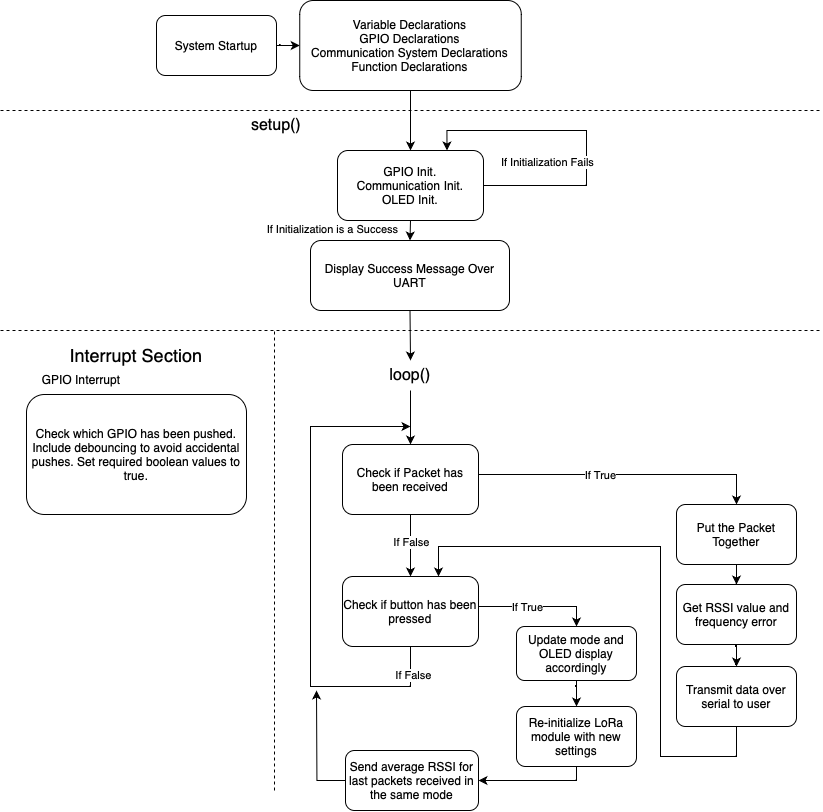

The diagram above was exported from draw.io. Its source (the exported page's mxGraphModel, read from the mxfile embedded in the PNG):
<mxGraphModel dx="1363" dy="817" grid="1" gridSize="10" guides="1" tooltips="1" connect="1" arrows="1" fold="1" page="1" pageScale="1" pageWidth="827" pageHeight="1169" math="0" shadow="0">
  <root>
    <mxCell id="0" />
    <mxCell id="1" parent="0" />
    <mxCell id="0ru8BeK-aTaZE3uWYio6-55" value="" style="edgeStyle=orthogonalEdgeStyle;rounded=0;orthogonalLoop=1;jettySize=auto;html=1;" parent="1" source="0ru8BeK-aTaZE3uWYio6-1" target="0ru8BeK-aTaZE3uWYio6-54" edge="1">
      <mxGeometry relative="1" as="geometry" />
    </mxCell>
    <mxCell id="0ru8BeK-aTaZE3uWYio6-1" value="System Startup" style="rounded=1;whiteSpace=wrap;html=1;" parent="1" vertex="1">
      <mxGeometry x="160" y="255" width="120" height="60" as="geometry" />
    </mxCell>
    <mxCell id="pnM8CGEjkHiDQ7DCTGUV-3" style="edgeStyle=orthogonalEdgeStyle;rounded=0;orthogonalLoop=1;jettySize=auto;html=1;exitX=1;exitY=0.5;exitDx=0;exitDy=0;entryX=0.75;entryY=0;entryDx=0;entryDy=0;" parent="1" source="0ru8BeK-aTaZE3uWYio6-3" target="0ru8BeK-aTaZE3uWYio6-3" edge="1">
      <mxGeometry relative="1" as="geometry">
        <mxPoint x="580" y="350" as="targetPoint" />
        <Array as="points">
          <mxPoint x="590" y="425" />
          <mxPoint x="590" y="370" />
          <mxPoint x="451" y="370" />
        </Array>
      </mxGeometry>
    </mxCell>
    <mxCell id="pnM8CGEjkHiDQ7DCTGUV-4" value="If Initialization Fails" style="edgeLabel;html=1;align=center;verticalAlign=middle;resizable=0;points=[];" parent="pnM8CGEjkHiDQ7DCTGUV-3" connectable="0" vertex="1">
      <mxGeometry x="-0.1361" y="-1" relative="1" as="geometry">
        <mxPoint x="-41" y="10" as="offset" />
      </mxGeometry>
    </mxCell>
    <mxCell id="0ru8BeK-aTaZE3uWYio6-3" value="GPIO Init.&lt;br&gt;Communication Init.&lt;br&gt;OLED Init." style="rounded=1;whiteSpace=wrap;html=1;" parent="1" vertex="1">
      <mxGeometry x="341" y="390" width="146" height="70" as="geometry" />
    </mxCell>
    <mxCell id="0ru8BeK-aTaZE3uWYio6-4" value="&lt;font style=&quot;font-size: 16px;&quot;&gt;setup()&lt;/font&gt;" style="text;html=1;strokeColor=none;fillColor=none;align=center;verticalAlign=middle;whiteSpace=wrap;rounded=0;strokeWidth=1;" parent="1" vertex="1">
      <mxGeometry x="250" y="350" width="60" height="30" as="geometry" />
    </mxCell>
    <mxCell id="0ru8BeK-aTaZE3uWYio6-9" value="" style="endArrow=classic;html=1;rounded=0;exitX=0.5;exitY=1;exitDx=0;exitDy=0;entryX=0.5;entryY=0;entryDx=0;entryDy=0;" parent="1" source="0ru8BeK-aTaZE3uWYio6-3" target="0ru8BeK-aTaZE3uWYio6-11" edge="1">
      <mxGeometry width="50" height="50" relative="1" as="geometry">
        <mxPoint x="178.5" y="485" as="sourcePoint" />
        <mxPoint x="527" y="325" as="targetPoint" />
        <Array as="points" />
      </mxGeometry>
    </mxCell>
    <mxCell id="0ru8BeK-aTaZE3uWYio6-10" value="If Initialization is a Success" style="edgeLabel;html=1;align=center;verticalAlign=middle;resizable=0;points=[];" parent="0ru8BeK-aTaZE3uWYio6-9" connectable="0" vertex="1">
      <mxGeometry x="-0.1757" y="1" relative="1" as="geometry">
        <mxPoint x="-79" as="offset" />
      </mxGeometry>
    </mxCell>
    <mxCell id="0ru8BeK-aTaZE3uWYio6-11" value="Display Success Message Over UART" style="rounded=1;whiteSpace=wrap;html=1;" parent="1" vertex="1">
      <mxGeometry x="314" y="480" width="199" height="70" as="geometry" />
    </mxCell>
    <mxCell id="0ru8BeK-aTaZE3uWYio6-12" value="Check if Packet has been received" style="rounded=1;whiteSpace=wrap;html=1;" parent="1" vertex="1">
      <mxGeometry x="346" y="684" width="136" height="70" as="geometry" />
    </mxCell>
    <mxCell id="0ru8BeK-aTaZE3uWYio6-13" value="&lt;font style=&quot;font-size: 16px;&quot;&gt;loop()&lt;/font&gt;" style="text;html=1;strokeColor=none;fillColor=none;align=center;verticalAlign=middle;whiteSpace=wrap;rounded=0;strokeWidth=1;" parent="1" vertex="1">
      <mxGeometry x="384" y="600" width="60" height="30" as="geometry" />
    </mxCell>
    <mxCell id="0ru8BeK-aTaZE3uWYio6-15" value="&lt;font style=&quot;font-size: 18px;&quot;&gt;Interrupt Section&lt;/font&gt;" style="text;html=1;strokeColor=none;fillColor=none;align=center;verticalAlign=middle;whiteSpace=wrap;rounded=0;" parent="1" vertex="1">
      <mxGeometry x="45" y="580" width="190" height="30" as="geometry" />
    </mxCell>
    <mxCell id="0ru8BeK-aTaZE3uWYio6-18" value="Check which GPIO has been pushed. Include debouncing to avoid accidental pushes. Set required boolean values to true." style="rounded=1;whiteSpace=wrap;html=1;" parent="1" vertex="1">
      <mxGeometry x="30" y="634" width="220" height="120" as="geometry" />
    </mxCell>
    <mxCell id="0ru8BeK-aTaZE3uWYio6-19" value="GPIO Interrupt" style="text;html=1;strokeColor=none;fillColor=none;align=center;verticalAlign=middle;whiteSpace=wrap;rounded=0;" parent="1" vertex="1">
      <mxGeometry x="30" y="604" width="110" height="30" as="geometry" />
    </mxCell>
    <mxCell id="0ru8BeK-aTaZE3uWYio6-21" value="" style="endArrow=none;dashed=1;html=1;rounded=0;" parent="1" edge="1">
      <mxGeometry width="50" height="50" relative="1" as="geometry">
        <mxPoint x="278" y="1030" as="sourcePoint" />
        <mxPoint x="278" y="570" as="targetPoint" />
      </mxGeometry>
    </mxCell>
    <mxCell id="0ru8BeK-aTaZE3uWYio6-22" value="" style="endArrow=classic;html=1;rounded=0;entryX=0.5;entryY=0;entryDx=0;entryDy=0;" parent="1" target="0ru8BeK-aTaZE3uWYio6-25" edge="1">
      <mxGeometry width="50" height="50" relative="1" as="geometry">
        <mxPoint x="482" y="714" as="sourcePoint" />
        <mxPoint x="639" y="744" as="targetPoint" />
        <Array as="points">
          <mxPoint x="740" y="714" />
        </Array>
      </mxGeometry>
    </mxCell>
    <mxCell id="0ru8BeK-aTaZE3uWYio6-23" value="If True" style="edgeLabel;html=1;align=center;verticalAlign=middle;resizable=0;points=[];" parent="0ru8BeK-aTaZE3uWYio6-22" connectable="0" vertex="1">
      <mxGeometry x="-0.1494" relative="1" as="geometry">
        <mxPoint x="-2" as="offset" />
      </mxGeometry>
    </mxCell>
    <mxCell id="pnM8CGEjkHiDQ7DCTGUV-9" style="edgeStyle=orthogonalEdgeStyle;rounded=0;orthogonalLoop=1;jettySize=auto;html=1;" parent="1" source="0ru8BeK-aTaZE3uWYio6-25" target="0ru8BeK-aTaZE3uWYio6-26" edge="1">
      <mxGeometry relative="1" as="geometry" />
    </mxCell>
    <mxCell id="0ru8BeK-aTaZE3uWYio6-25" value="Put the Packet Together" style="rounded=1;whiteSpace=wrap;html=1;" parent="1" vertex="1">
      <mxGeometry x="680" y="744" width="120" height="60" as="geometry" />
    </mxCell>
    <mxCell id="pnM8CGEjkHiDQ7DCTGUV-8" style="edgeStyle=orthogonalEdgeStyle;rounded=0;orthogonalLoop=1;jettySize=auto;html=1;" parent="1" source="0ru8BeK-aTaZE3uWYio6-26" target="0ru8BeK-aTaZE3uWYio6-28" edge="1">
      <mxGeometry relative="1" as="geometry" />
    </mxCell>
    <mxCell id="0ru8BeK-aTaZE3uWYio6-26" value="Get RSSI value and frequency error" style="rounded=1;whiteSpace=wrap;html=1;" parent="1" vertex="1">
      <mxGeometry x="680" y="824" width="120" height="60" as="geometry" />
    </mxCell>
    <mxCell id="0ru8BeK-aTaZE3uWYio6-28" value="Transmit data over serial to user" style="rounded=1;whiteSpace=wrap;html=1;" parent="1" vertex="1">
      <mxGeometry x="680" y="906" width="120" height="60" as="geometry" />
    </mxCell>
    <mxCell id="0ru8BeK-aTaZE3uWYio6-29" value="Check if button has been pressed" style="rounded=1;whiteSpace=wrap;html=1;" parent="1" vertex="1">
      <mxGeometry x="346" y="816" width="136" height="70" as="geometry" />
    </mxCell>
    <mxCell id="0ru8BeK-aTaZE3uWYio6-30" value="" style="endArrow=classic;html=1;rounded=0;entryX=0.5;entryY=0;entryDx=0;entryDy=0;" parent="1" target="0ru8BeK-aTaZE3uWYio6-32" edge="1">
      <mxGeometry width="50" height="50" relative="1" as="geometry">
        <mxPoint x="482" y="846" as="sourcePoint" />
        <mxPoint x="639" y="876" as="targetPoint" />
        <Array as="points">
          <mxPoint x="580" y="846" />
        </Array>
      </mxGeometry>
    </mxCell>
    <mxCell id="0ru8BeK-aTaZE3uWYio6-31" value="If True" style="edgeLabel;html=1;align=center;verticalAlign=middle;resizable=0;points=[];" parent="0ru8BeK-aTaZE3uWYio6-30" connectable="0" vertex="1">
      <mxGeometry x="-0.1494" relative="1" as="geometry">
        <mxPoint x="-2" as="offset" />
      </mxGeometry>
    </mxCell>
    <mxCell id="pnM8CGEjkHiDQ7DCTGUV-7" style="edgeStyle=orthogonalEdgeStyle;rounded=0;orthogonalLoop=1;jettySize=auto;html=1;entryX=0.5;entryY=0;entryDx=0;entryDy=0;" parent="1" source="0ru8BeK-aTaZE3uWYio6-32" target="0ru8BeK-aTaZE3uWYio6-33" edge="1">
      <mxGeometry relative="1" as="geometry" />
    </mxCell>
    <mxCell id="0ru8BeK-aTaZE3uWYio6-32" value="Update mode and OLED display accordingly" style="rounded=1;whiteSpace=wrap;html=1;" parent="1" vertex="1">
      <mxGeometry x="520" y="866" width="120" height="54" as="geometry" />
    </mxCell>
    <mxCell id="0ru8BeK-aTaZE3uWYio6-33" value="Re-initialize LoRa module with new settings" style="rounded=1;whiteSpace=wrap;html=1;" parent="1" vertex="1">
      <mxGeometry x="520" y="946" width="120" height="60" as="geometry" />
    </mxCell>
    <mxCell id="0ru8BeK-aTaZE3uWYio6-36" value="" style="endArrow=classic;html=1;rounded=0;entryX=0.5;entryY=0;entryDx=0;entryDy=0;" parent="1" target="0ru8BeK-aTaZE3uWYio6-12" edge="1">
      <mxGeometry width="50" height="50" relative="1" as="geometry">
        <mxPoint x="414" y="630" as="sourcePoint" />
        <mxPoint x="510" y="636" as="targetPoint" />
      </mxGeometry>
    </mxCell>
    <mxCell id="0ru8BeK-aTaZE3uWYio6-37" value="" style="endArrow=classic;html=1;rounded=0;exitX=0.5;exitY=1;exitDx=0;exitDy=0;" parent="1" source="0ru8BeK-aTaZE3uWYio6-29" edge="1">
      <mxGeometry width="50" height="50" relative="1" as="geometry">
        <mxPoint x="414" y="1044" as="sourcePoint" />
        <mxPoint x="414" y="666" as="targetPoint" />
        <Array as="points">
          <mxPoint x="414" y="926" />
          <mxPoint x="314" y="926" />
          <mxPoint x="314" y="666" />
        </Array>
      </mxGeometry>
    </mxCell>
    <mxCell id="pnM8CGEjkHiDQ7DCTGUV-5" value="If False" style="edgeLabel;html=1;align=center;verticalAlign=middle;resizable=0;points=[];" parent="0ru8BeK-aTaZE3uWYio6-37" connectable="0" vertex="1">
      <mxGeometry x="-0.8857" y="2" relative="1" as="geometry">
        <mxPoint as="offset" />
      </mxGeometry>
    </mxCell>
    <mxCell id="0ru8BeK-aTaZE3uWYio6-38" value="" style="endArrow=classic;html=1;rounded=0;exitX=0.5;exitY=1;exitDx=0;exitDy=0;entryX=0.5;entryY=0;entryDx=0;entryDy=0;" parent="1" source="0ru8BeK-aTaZE3uWYio6-12" target="0ru8BeK-aTaZE3uWYio6-29" edge="1">
      <mxGeometry width="50" height="50" relative="1" as="geometry">
        <mxPoint x="500" y="816" as="sourcePoint" />
        <mxPoint x="550" y="766" as="targetPoint" />
      </mxGeometry>
    </mxCell>
    <mxCell id="0ru8BeK-aTaZE3uWYio6-39" value="If False" style="edgeLabel;html=1;align=center;verticalAlign=middle;resizable=0;points=[];" parent="0ru8BeK-aTaZE3uWYio6-38" connectable="0" vertex="1">
      <mxGeometry x="-0.4638" relative="1" as="geometry">
        <mxPoint y="10" as="offset" />
      </mxGeometry>
    </mxCell>
    <mxCell id="0ru8BeK-aTaZE3uWYio6-40" value="" style="endArrow=classic;html=1;rounded=0;entryX=0.75;entryY=0;entryDx=0;entryDy=0;exitX=0.5;exitY=1;exitDx=0;exitDy=0;" parent="1" source="0ru8BeK-aTaZE3uWYio6-28" edge="1">
      <mxGeometry width="50" height="50" relative="1" as="geometry">
        <mxPoint x="734" y="966" as="sourcePoint" />
        <mxPoint x="442" y="816" as="targetPoint" />
        <Array as="points">
          <mxPoint x="740" y="996" />
          <mxPoint x="664" y="996" />
          <mxPoint x="664" y="786" />
          <mxPoint x="442" y="786" />
        </Array>
      </mxGeometry>
    </mxCell>
    <mxCell id="0ru8BeK-aTaZE3uWYio6-46" value="" style="endArrow=classic;html=1;rounded=0;exitX=0.5;exitY=1;exitDx=0;exitDy=0;entryX=1;entryY=0.5;entryDx=0;entryDy=0;" parent="1" source="0ru8BeK-aTaZE3uWYio6-33" edge="1" target="41DnwkYQ_uiQhbLVf6hl-1">
      <mxGeometry width="50" height="50" relative="1" as="geometry">
        <mxPoint x="550" y="1086" as="sourcePoint" />
        <mxPoint x="320" y="930" as="targetPoint" />
        <Array as="points">
          <mxPoint x="580" y="1020" />
        </Array>
      </mxGeometry>
    </mxCell>
    <mxCell id="0ru8BeK-aTaZE3uWYio6-54" value="Variable Declarations&lt;br style=&quot;border-color: var(--border-color);&quot;&gt;GPIO Declarations&lt;br style=&quot;border-color: var(--border-color);&quot;&gt;Communication System Declarations&lt;br style=&quot;border-color: var(--border-color);&quot;&gt;Function Declarations" style="whiteSpace=wrap;html=1;rounded=1;" parent="1" vertex="1">
      <mxGeometry x="303.25" y="240" width="221.5" height="90" as="geometry" />
    </mxCell>
    <mxCell id="0ru8BeK-aTaZE3uWYio6-56" value="" style="endArrow=classic;html=1;rounded=0;exitX=0.5;exitY=1;exitDx=0;exitDy=0;entryX=0.5;entryY=0;entryDx=0;entryDy=0;" parent="1" source="0ru8BeK-aTaZE3uWYio6-54" target="0ru8BeK-aTaZE3uWYio6-3" edge="1">
      <mxGeometry width="50" height="50" relative="1" as="geometry">
        <mxPoint x="307" y="355" as="sourcePoint" />
        <mxPoint x="357" y="305" as="targetPoint" />
        <Array as="points" />
      </mxGeometry>
    </mxCell>
    <mxCell id="0ru8BeK-aTaZE3uWYio6-58" value="" style="endArrow=classic;html=1;rounded=0;exitX=0.5;exitY=1;exitDx=0;exitDy=0;" parent="1" source="0ru8BeK-aTaZE3uWYio6-11" edge="1">
      <mxGeometry width="50" height="50" relative="1" as="geometry">
        <mxPoint x="410" y="530" as="sourcePoint" />
        <mxPoint x="414" y="600" as="targetPoint" />
        <Array as="points" />
      </mxGeometry>
    </mxCell>
    <mxCell id="0ru8BeK-aTaZE3uWYio6-59" value="" style="endArrow=none;dashed=1;html=1;rounded=0;" parent="1" edge="1">
      <mxGeometry width="50" height="50" relative="1" as="geometry">
        <mxPoint x="4" y="350" as="sourcePoint" />
        <mxPoint x="824" y="350" as="targetPoint" />
      </mxGeometry>
    </mxCell>
    <mxCell id="0ru8BeK-aTaZE3uWYio6-61" value="" style="endArrow=none;dashed=1;html=1;rounded=0;" parent="1" edge="1">
      <mxGeometry width="50" height="50" relative="1" as="geometry">
        <mxPoint x="4" y="570" as="sourcePoint" />
        <mxPoint x="824" y="570" as="targetPoint" />
      </mxGeometry>
    </mxCell>
    <mxCell id="41DnwkYQ_uiQhbLVf6hl-2" style="edgeStyle=orthogonalEdgeStyle;rounded=0;orthogonalLoop=1;jettySize=auto;html=1;" edge="1" parent="1" source="41DnwkYQ_uiQhbLVf6hl-1">
      <mxGeometry relative="1" as="geometry">
        <mxPoint x="320" y="930" as="targetPoint" />
      </mxGeometry>
    </mxCell>
    <mxCell id="41DnwkYQ_uiQhbLVf6hl-1" value="Send average RSSI for last packets received in the same mode" style="rounded=1;whiteSpace=wrap;html=1;" vertex="1" parent="1">
      <mxGeometry x="349" y="990" width="133" height="60" as="geometry" />
    </mxCell>
  </root>
</mxGraphModel>